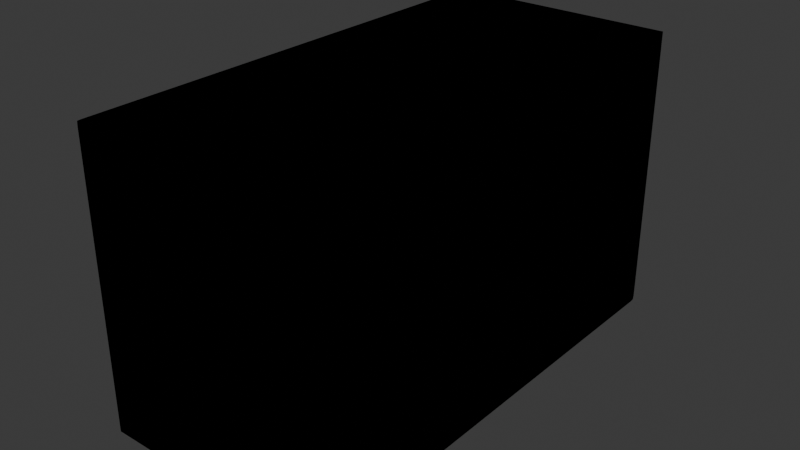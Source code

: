 # Source: tmp_new_wall_shader_unpacked.blend  (saved by Blender 5.0.119; exported with 4.5.12 LTS)
import bpy
from mathutils import Matrix  # noqa: F401  (used for matrix-valued properties, if any)

bpy.ops.wm.read_factory_settings(use_empty=True)
scene = bpy.context.scene
scene.name = 'Scene'

# ---- collections
col_collection = bpy.data.collections.new('Collection'); scene.collection.children.link(col_collection)

# ---- materials (node trees are filled in below, after node groups)
mat_rockwall = bpy.data.materials.new('RockWall')
mat_border = bpy.data.materials.new('Border')
mat_border.use_backface_culling = True

# ---- material node trees
mat_rockwall.use_nodes = True; mat_rockwall.node_tree.nodes.clear()
_N = mat_rockwall.node_tree.nodes; _L = mat_rockwall.node_tree.links
n0 = _N.new('ShaderNodeOutputMaterial'); n0.name = 'Material Output'; n0.location = (630, 275)
n1 = _N.new('ShaderNodeBsdfDiffuse'); n1.name = 'Diffuse BSDF'; n1.location = (-321, 139)
n2 = _N.new('ShaderNodeValToRGB'); n2.name = 'Color Ramp'; n2.location = (86, 140)
n2.color_ramp.interpolation = 'CONSTANT'
while len(n2.color_ramp.elements) > 1: n2.color_ramp.elements.remove(n2.color_ramp.elements[-1])
n2.color_ramp.elements[0].position = 0.05455; n2.color_ramp.elements[0].color = (0.02956, 0.02956, 0.02843, 1.0)
_e = n2.color_ramp.elements.new(0.1386); _e.color = (0.02029, 0.02122, 0.03689, 1.0)
_e = n2.color_ramp.elements.new(0.2273); _e.color = (0.02843, 0.02956, 0.05613, 1.0)
_e = n2.color_ramp.elements.new(0.3136); _e.color = (0.1384, 0.07421, 0.1384, 1.0)
_e = n2.color_ramp.elements.new(0.4023); _e.color = (0.1981, 0.1413, 0.2789, 1.0)
_e = n2.color_ramp.elements.new(0.5079); _e.color = (0.2747, 0.1981, 0.3813, 1.0)
_e = n2.color_ramp.elements.new(0.6801); _e.color = (0.3185, 0.2789, 0.6172, 1.0)
_e = n2.color_ramp.elements.new(0.8273); _e.color = (0.5029, 0.3515, 0.6867, 1.0)
n3 = _N.new('ShaderNodeShaderToRGB'); n3.name = 'Shader to RGB'; n3.location = (-139, 143)
n4 = _N.new('ShaderNodeMixShader'); n4.name = 'Mix Shader'; n4.location = (415, 345)
n5 = _N.new('ShaderNodeTexVoronoi'); n5.name = 'Voronoi Texture'; n5.location = (-125, 522)
n5.width = 155
n6 = _N.new('ShaderNodeValToRGB'); n6.name = 'Color Ramp.001'; n6.location = (171, 516)
while len(n6.color_ramp.elements) > 1: n6.color_ramp.elements.remove(n6.color_ramp.elements[-1])
n6.color_ramp.elements[0].position = 0.0; n6.color_ramp.elements[0].color = (0.1739, 0.1739, 0.1739, 1.0)
_e = n6.color_ramp.elements.new(1.0); _e.color = (0.7734, 0.7734, 0.7734, 1.0)
n7 = _N.new('ShaderNodeTexCoord'); n7.name = 'Texture Coordinate'; n7.location = (-494, 519)
n8 = _N.new('ShaderNodeMapping'); n8.name = 'Mapping'; n8.location = (-314, 615)
n8.inputs[3].default_value = (10.0, 10.0, 10.0)
_L.new(n1.outputs[0], n3.inputs[0])
_L.new(n3.outputs[0], n2.inputs[0])
_L.new(n2.outputs[0], n4.inputs[2])
_L.new(n6.outputs[0], n4.inputs[0])
_L.new(n5.outputs[1], n6.inputs[0])
_L.new(n7.outputs[2], n8.inputs[0])
_L.new(n8.outputs[0], n5.inputs[0])
_L.new(n4.outputs[0], n0.inputs[0])
n0.is_active_output = True
mat_border.use_nodes = True; mat_border.node_tree.nodes.clear()
_N = mat_border.node_tree.nodes; _L = mat_border.node_tree.links
n0 = _N.new('ShaderNodeOutputMaterial'); n0.name = 'Material Output'; n0.location = (200, 100)
n1 = _N.new('ShaderNodeBsdfDiffuse'); n1.name = 'Diffuse BSDF'; n1.location = (-233, 168)
n1.inputs[0].default_value = (0.0, 0.0, 0.0, 1.0)
_L.new(n1.outputs[0], n0.inputs[0])
n0.is_active_output = True

# ---- world
world_world = bpy.data.worlds.new('World'); scene.world = world_world
world_world.use_nodes = True; world_world.node_tree.nodes.clear()
_N = world_world.node_tree.nodes; _L = world_world.node_tree.links
n0 = _N.new('ShaderNodeOutputWorld'); n0.name = 'World Output'; n0.location = (200, 100)
n1 = _N.new('ShaderNodeBackground'); n1.name = 'Background'; n1.location = (-200, 100)
n1.inputs[0].default_value = (0.05088, 0.05088, 0.05088, 1.0)
_L.new(n1.outputs[0], n0.inputs[0])
n0.is_active_output = True
world_world.color = (0.05088, 0.05088, 0.05088)
world_world.sun_shadow_jitter_overblur = 0.0

# ---- meshes
me_cube_003 = bpy.data.meshes.new('Cube.003')
me_cube_003.from_pydata([(-0.25, -0.5, 0.0), (-0.25, -0.5, 0.6), (-0.25, 0.5, 0.0), (-0.25, 0.5, 0.6), (0.25, -0.5, 0.0), (0.25, -0.5, 0.6), (0.25, 0.5, 0.0), (0.25, 0.5, 0.6)], [], [(0, 1, 3, 2), (2, 3, 7, 6), (6, 7, 5, 4), (4, 5, 1, 0), (2, 6, 4, 0), (7, 3, 1, 5)])
me_cube_003.polygons.foreach_set('use_smooth', [True] * 6)
_uv = me_cube_003.uv_layers.new(name='UVMap')
_uv.uv.foreach_set('vector', [0.375, 0.0, 0.625, 0.0, 0.625, 0.25, 0.375, 0.25, 0.375, 0.25, 0.625, 0.25, 0.625, 0.5, 0.375, 0.5, 0.375, 0.5, 0.625, 0.5, 0.625, 0.75, 0.375, 0.75, 0.375, 0.75, 0.625, 0.75, 0.625, 1.0, 0.375, 1.0, 0.125, 0.5, 0.375, 0.5, 0.375, 0.75, 0.125, 0.75, 0.625, 0.5, 0.875, 0.5, 0.875, 0.75, 0.625, 0.75])
me_cube_003.materials.append(mat_rockwall)
me_cube_003.materials.append(mat_border)
me_cube_003.update()

# ---- objects
ob_cube = bpy.data.objects.new('Cube', me_cube_003)

# ---- transforms, parenting, visibility, modifiers, constraints
ob_cube.location = (0.0, 0.0, 0.0)
_m = ob_cube.modifiers.new('Remesh', 'REMESH')
_m.voxel_size = 0.02
_m = ob_cube.modifiers.new('Displace', 'DISPLACE')
_m.mid_level = 1.0
_m.strength = 0.08
_m = ob_cube.modifiers.new('Decimate', 'DECIMATE')
_m.ratio = 0.1
_m.angle_limit = 0.9146
_m = ob_cube.modifiers.new('Solidify', 'SOLIDIFY')
_m.thickness = 0.009
_m.material_offset = 1
_m.use_flip_normals = True

# ---- collection membership
col_collection.objects.link(ob_cube)

# ---- scene / render settings (as saved in the file)
scene.frame_start = 1; scene.frame_end = 250; scene.frame_set(1)
scene.render.engine = 'BLENDER_EEVEE_NEXT'
scene.render.bake_bias = 0.0
scene.render.bake_samples = 0
scene.cycles.sampling_pattern = 'TABULATED_SOBOL'
scene.eevee.use_volume_custom_range = False
bpy.context.view_layer.update()

# ---- added for rendering (the .blend has no active camera and no usable light): camera, sun
cam_auto = bpy.data.cameras.new('AutoCamera')
cam_auto.lens = 50.0
cam_auto.sensor_width = 36.0
cam_auto.clip_end = 1000.0
ob_auto_camera = bpy.data.objects.new('AutoCamera', cam_auto)
scene.collection.objects.link(ob_auto_camera)
ob_auto_camera.location = (1.17838, -1.41663, 1.2433)
ob_auto_camera.rotation_euler = (1.09748, -7.21219e-08, 0.694738)
scene.camera = ob_auto_camera
light_auto_sun = bpy.data.lights.new('AutoSun', 'SUN')
light_auto_sun.energy = 3.0
light_auto_sun.angle = 0.0523599
ob_auto_sun = bpy.data.objects.new('AutoSun', light_auto_sun)
scene.collection.objects.link(ob_auto_sun)
ob_auto_sun.rotation_euler = (0.872665, 0.174533, 0.523599)
bpy.context.view_layer.update()
